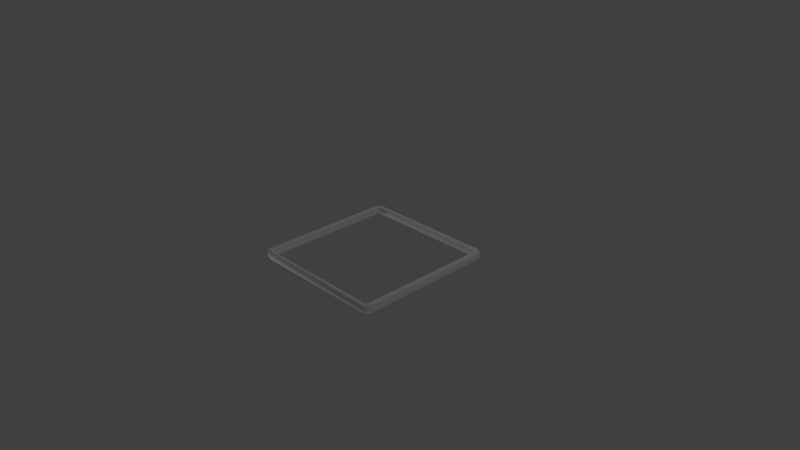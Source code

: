 # Source: FMSquareRing2x2.blend  (saved by Blender 2.74.0; exported with 4.5.12 LTS)
import bpy
from mathutils import Matrix  # noqa: F401  (used for matrix-valued properties, if any)

bpy.ops.wm.read_factory_settings(use_empty=True)
scene = bpy.context.scene
scene.name = 'Scene'

# ---- collections
col_collection_1 = bpy.data.collections.new('Collection 1'); scene.collection.children.link(col_collection_1)

# ---- materials (node trees are filled in below, after node groups)
mat_fmsquarering = bpy.data.materials.new('FMSquareRing')
mat_fmsquarering.alpha_threshold = 0.0
mat_fmsquarering.use_transparent_shadow = False
mat_fmsquarering.roughness = 0.5
mat_fmsquarering.line_color = (0.0, 0.0, 0.0, 1.0)

# ---- material node trees

# ---- world
world_world = bpy.data.worlds.new('World'); scene.world = world_world
world_world.color = (0.05088, 0.05088, 0.05088)
world_world.use_sun_shadow = False
world_world.sun_shadow_jitter_overblur = 0.0
world_world.cycles.sampling_method = 'MANUAL'
world_world.cycles.sample_map_resolution = 256

# ---- cameras
cam_camera = bpy.data.cameras.new('Camera')
cam_camera.clip_end = 100.0
cam_camera.lens = 35.0
cam_camera.sensor_width = 32.0
cam_camera.sensor_height = 18.0
cam_camera.ortho_scale = 7.314
cam_camera.dof.focus_distance = 0.0
cam_camera.dof.aperture_fstop = 128.0

# ---- lights
light_lamp_003 = bpy.data.lights.new('Lamp.003', 'POINT')
light_lamp_003.transmission_factor = 0.0
light_lamp_003.cutoff_distance = 30.0
light_lamp_003.energy = 100.0
light_lamp_003.shadow_buffer_clip_start = 1.001
light_lamp_003.shadow_soft_size = 0.1
light_lamp_003.shadow_maximum_resolution = 0.006
light_lamp_003.use_absolute_resolution = True
light_lamp_003.cycles.use_multiple_importance_sampling = False
light_lamp_002 = bpy.data.lights.new('Lamp.002', 'POINT')
light_lamp_002.transmission_factor = 0.0
light_lamp_002.cutoff_distance = 30.0
light_lamp_002.energy = 100.0
light_lamp_002.shadow_buffer_clip_start = 1.001
light_lamp_002.shadow_soft_size = 0.1
light_lamp_002.shadow_maximum_resolution = 0.006
light_lamp_002.use_absolute_resolution = True
light_lamp_002.cycles.use_multiple_importance_sampling = False
light_lamp_001 = bpy.data.lights.new('Lamp.001', 'POINT')
light_lamp_001.transmission_factor = 0.0
light_lamp_001.cutoff_distance = 30.0
light_lamp_001.energy = 100.0
light_lamp_001.shadow_buffer_clip_start = 1.001
light_lamp_001.shadow_soft_size = 0.1
light_lamp_001.shadow_maximum_resolution = 0.006
light_lamp_001.use_absolute_resolution = True
light_lamp_001.cycles.use_multiple_importance_sampling = False
light_lamp = bpy.data.lights.new('Lamp', 'POINT')
light_lamp.transmission_factor = 0.0
light_lamp.cutoff_distance = 30.0
light_lamp.energy = 100.0
light_lamp.shadow_buffer_clip_start = 1.001
light_lamp.shadow_soft_size = 0.1
light_lamp.shadow_maximum_resolution = 0.006
light_lamp.use_absolute_resolution = True
light_lamp.cycles.use_multiple_importance_sampling = False

# ---- meshes
me_circle = bpy.data.meshes.new('Circle')
me_circle.from_pydata([(-0.9195, 0.9981, 0.0), (-0.9556, 0.9832, 0.0), (-0.9831, 0.9556, 0.0), (-0.9981, 0.9195, 0.0), (-0.9981, -0.9195, 0.0), (-0.9832, -0.9556, 0.0), (-0.9556, -0.9831, 0.0), (-0.9195, -0.9981, 0.0), (0.9195, -0.9981, 0.0), (0.9556, -0.9832, 0.0), (0.9831, -0.9556, 0.0), (0.9981, -0.9195, 0.0), (0.9981, 0.9195, 0.0), (0.9832, 0.9556, 0.0), (0.9556, 0.9831, 0.0), (0.9195, 0.9981, 0.0), (-0.8663, 0.9179, -4.657e-12), (-0.8831, 0.9109, -4.657e-12), (-0.8959, 0.8981, -4.657e-12), (-0.9029, 0.8813, -4.657e-12), (-0.9029, -0.8813, -4.657e-12), (-0.8959, -0.8981, -4.657e-12), (-0.8831, -0.9109, -4.657e-12), (-0.8663, -0.9179, -4.657e-12), (0.8663, -0.9179, -4.657e-12), (0.8831, -0.9109, -4.657e-12), (0.8959, -0.8981, -4.657e-12), (0.9029, -0.8813, -4.657e-12), (0.9029, 0.8813, -4.657e-12), (0.8959, 0.8981, -4.657e-12), (0.8831, 0.9109, -4.657e-12), (0.8663, 0.9179, -4.657e-12), (-0.9069, 0.9831, 0.0485), (-0.9419, 0.9687, 0.0485), (-0.9686, 0.9419, 0.0485), (-0.9831, 0.9069, 0.0485), (-0.9831, -0.9069, 0.0485), (-0.9687, -0.9419, 0.0485), (-0.9419, -0.9686, 0.0485), (-0.9069, -0.9831, 0.0485), (0.9069, -0.9831, 0.0485), (0.9419, -0.9687, 0.0485), (0.9686, -0.9419, 0.0485), (0.9831, -0.9069, 0.0485), (0.9831, 0.9069, 0.0485), (0.9687, 0.9419, 0.0485), (0.9419, 0.9686, 0.0485), (0.9069, 0.9831, 0.0485), (-0.8785, 0.9312, 0.04802), (-0.8958, 0.924, 0.04802), (-0.909, 0.9108, 0.04802), (-0.9162, 0.8935, 0.04802), (-0.9162, -0.8935, 0.04802), (-0.909, -0.9108, 0.04802), (-0.8958, -0.924, 0.04802), (-0.8785, -0.9312, 0.04802), (0.8785, -0.9312, 0.04802), (0.8958, -0.924, 0.04802), (0.909, -0.9108, 0.04802), (0.9162, -0.8935, 0.04802), (0.9162, 0.8935, 0.04802), (0.909, 0.9108, 0.04802), (0.8958, 0.924, 0.04802), (0.8785, 0.9312, 0.04802), (-0.9069, 0.9831, -0.0485), (-0.9419, 0.9687, -0.0485), (-0.9686, 0.9419, -0.0485), (-0.9831, 0.9069, -0.0485), (-0.9831, -0.9069, -0.0485), (-0.9687, -0.9419, -0.0485), (-0.9419, -0.9686, -0.0485), (-0.9069, -0.9831, -0.0485), (0.9069, -0.9831, -0.0485), (0.9419, -0.9687, -0.0485), (0.9686, -0.9419, -0.0485), (0.9831, -0.9069, -0.0485), (0.9831, 0.9069, -0.0485), (0.9687, 0.9419, -0.0485), (0.9419, 0.9686, -0.0485), (0.9069, 0.9831, -0.0485), (-0.8785, 0.9312, -0.04802), (-0.8958, 0.924, -0.04802), (-0.909, 0.9108, -0.04802), (-0.9162, 0.8935, -0.04802), (-0.9162, -0.8935, -0.04802), (-0.909, -0.9108, -0.04802), (-0.8958, -0.924, -0.04802), (-0.8785, -0.9312, -0.04802), (0.8785, -0.9312, -0.04802), (0.8958, -0.924, -0.04802), (0.909, -0.9108, -0.04802), (0.9162, -0.8935, -0.04802), (0.9162, 0.8935, -0.04802), (0.909, 0.9108, -0.04802), (0.8958, 0.924, -0.04802), (0.8785, 0.9312, -0.04802)], [], [(26, 90, 89, 25), (31, 95, 94, 30), (4, 68, 69, 5), (9, 73, 74, 10), (14, 78, 79, 15), (20, 84, 83, 19), (25, 89, 88, 24), (30, 94, 93, 29), (48, 63, 47, 32), (46, 47, 63, 62, 61, 60, 44, 45), (60, 59, 43, 44), (42, 43, 59, 58, 57, 56, 40, 41), (56, 55, 39, 40), (38, 39, 55, 54, 53, 52, 36, 37), (52, 51, 35, 36), (34, 35, 51, 50, 49, 48, 32, 33), (9, 41, 40, 8), (4, 36, 35, 3), (29, 61, 62, 30), (24, 56, 57, 25), (19, 51, 52, 20), (15, 47, 46, 14), (10, 42, 41, 9), (5, 37, 36, 4), (30, 62, 63, 31), (25, 57, 58, 26), (20, 52, 53, 21), (0, 32, 47, 15), (11, 43, 42, 10), (6, 38, 37, 5), (1, 33, 32, 0), (31, 63, 48, 16), (26, 58, 59, 27), (21, 53, 54, 22), (16, 48, 49, 17), (12, 44, 43, 11), (7, 39, 38, 6), (2, 34, 33, 1), (27, 59, 60, 28), (22, 54, 55, 23), (17, 49, 50, 18), (13, 45, 44, 12), (8, 40, 39, 7), (3, 35, 34, 2), (28, 60, 61, 29), (23, 55, 56, 24), (18, 50, 51, 19), (14, 46, 45, 13), (80, 64, 79, 95), (78, 77, 76, 92, 93, 94, 95, 79), (92, 76, 75, 91), (74, 73, 72, 88, 89, 90, 91, 75), (88, 72, 71, 87), (70, 69, 68, 84, 85, 86, 87, 71), (84, 68, 67, 83), (66, 65, 64, 80, 81, 82, 83, 67), (21, 85, 84, 20), (15, 79, 64, 0), (10, 74, 75, 11), (5, 69, 70, 6), (0, 64, 65, 1), (16, 80, 95, 31), (27, 91, 90, 26), (22, 86, 85, 21), (17, 81, 80, 16), (11, 75, 76, 12), (6, 70, 71, 7), (1, 65, 66, 2), (28, 92, 91, 27), (23, 87, 86, 22), (18, 82, 81, 17), (12, 76, 77, 13), (7, 71, 72, 8), (2, 66, 67, 3), (29, 93, 92, 28), (24, 88, 87, 23), (19, 83, 82, 18), (13, 77, 78, 14), (8, 72, 73, 9), (3, 67, 68, 4)])
me_circle.polygons.foreach_set('use_smooth', [True] * 80)
me_circle.materials.append(mat_fmsquarering)
me_circle.use_remesh_preserve_volume = False
me_circle.use_remesh_preserve_attributes = False
me_circle.use_mirror_vertex_groups = False
me_circle.update()

# ---- objects
ob_fmsquarering2x2 = bpy.data.objects.new('FMSquareRing2x2', me_circle)
ob_lamp_003 = bpy.data.objects.new('Lamp.003', light_lamp_003)
ob_lamp_002 = bpy.data.objects.new('Lamp.002', light_lamp_002)
ob_lamp_001 = bpy.data.objects.new('Lamp.001', light_lamp_001)
ob_lamp = bpy.data.objects.new('Lamp', light_lamp)
ob_camera = bpy.data.objects.new('Camera', cam_camera)

# ---- transforms, parenting, visibility, modifiers, constraints
ob_fmsquarering2x2.location = (0.0, 0.0, 0.0)
ob_fmsquarering2x2.lineart.crease_threshold = 0.0
ob_lamp_003.location = (-3.617, 4.663, 4.84)
ob_lamp_003.rotation_euler = (0.6503, 0.05522, 1.866)
ob_lamp_003.lock_rotations_4d = False
ob_lamp_003.empty_display_type = 'ARROWS'
ob_lamp_003.color = (0.0, 0.0, 0.0, 0.0)
ob_lamp_003.lineart.crease_threshold = 0.0
ob_lamp_002.location = (-4.34, -2.721, -1.388)
ob_lamp_002.rotation_euler = (0.6503, 0.05522, 1.866)
ob_lamp_002.lock_rotations_4d = False
ob_lamp_002.empty_display_type = 'ARROWS'
ob_lamp_002.color = (0.0, 0.0, 0.0, 0.0)
ob_lamp_002.lineart.crease_threshold = 0.0
ob_lamp_001.location = (4.076, -2.175, -6.274)
ob_lamp_001.rotation_euler = (0.6503, 0.05522, 1.866)
ob_lamp_001.lock_rotations_4d = False
ob_lamp_001.empty_display_type = 'ARROWS'
ob_lamp_001.color = (0.0, 0.0, 0.0, 0.0)
ob_lamp_001.lineart.crease_threshold = 0.0
ob_lamp.location = (4.076, 1.005, 5.904)
ob_lamp.rotation_euler = (0.6503, 0.05522, 1.866)
ob_lamp.lock_rotations_4d = False
ob_lamp.empty_display_type = 'ARROWS'
ob_lamp.color = (0.0, 0.0, 0.0, 0.0)
ob_lamp.lineart.crease_threshold = 0.0
ob_camera.location = (7.481, -6.508, 5.344)
ob_camera.rotation_euler = (1.109, 0.01082, 0.8149)
ob_camera.lock_rotations_4d = False
ob_camera.empty_display_type = 'ARROWS'
ob_camera.color = (0.0, 0.0, 0.0, 0.0)
ob_camera.display_type = 'WIRE'
ob_camera.lineart.crease_threshold = 0.0

# ---- collection membership
col_collection_1.objects.link(ob_fmsquarering2x2)
col_collection_1.objects.link(ob_lamp_003)
col_collection_1.objects.link(ob_lamp_002)
col_collection_1.objects.link(ob_lamp_001)
col_collection_1.objects.link(ob_lamp)
col_collection_1.objects.link(ob_camera)

# ---- scene / render settings (as saved in the file)
scene.camera = ob_camera
scene.frame_start = 1; scene.frame_end = 250; scene.frame_set(1)
scene.render.engine = 'BLENDER_EEVEE_NEXT'
scene.render.image_settings.color_mode = 'RGB'
scene.render.image_settings.compression = 90
scene.render.resolution_percentage = 50
scene.render.dither_intensity = 0.0
scene.render.bake_margin = 2
scene.cycles.use_denoising = False
scene.cycles.samples = 10
scene.cycles.sampling_pattern = 'TABULATED_SOBOL'
scene.cycles.light_sampling_threshold = 0.0
scene.cycles.use_adaptive_sampling = False
scene.cycles.use_light_tree = False
scene.cycles.blur_glossy = 0.0
scene.cycles.volume_bounces = 1
scene.cycles.pixel_filter_type = 'GAUSSIAN'
scene.cycles.sample_clamp_indirect = 0.0
scene.view_settings.view_transform = 'Standard'
bpy.context.view_layer.update()
